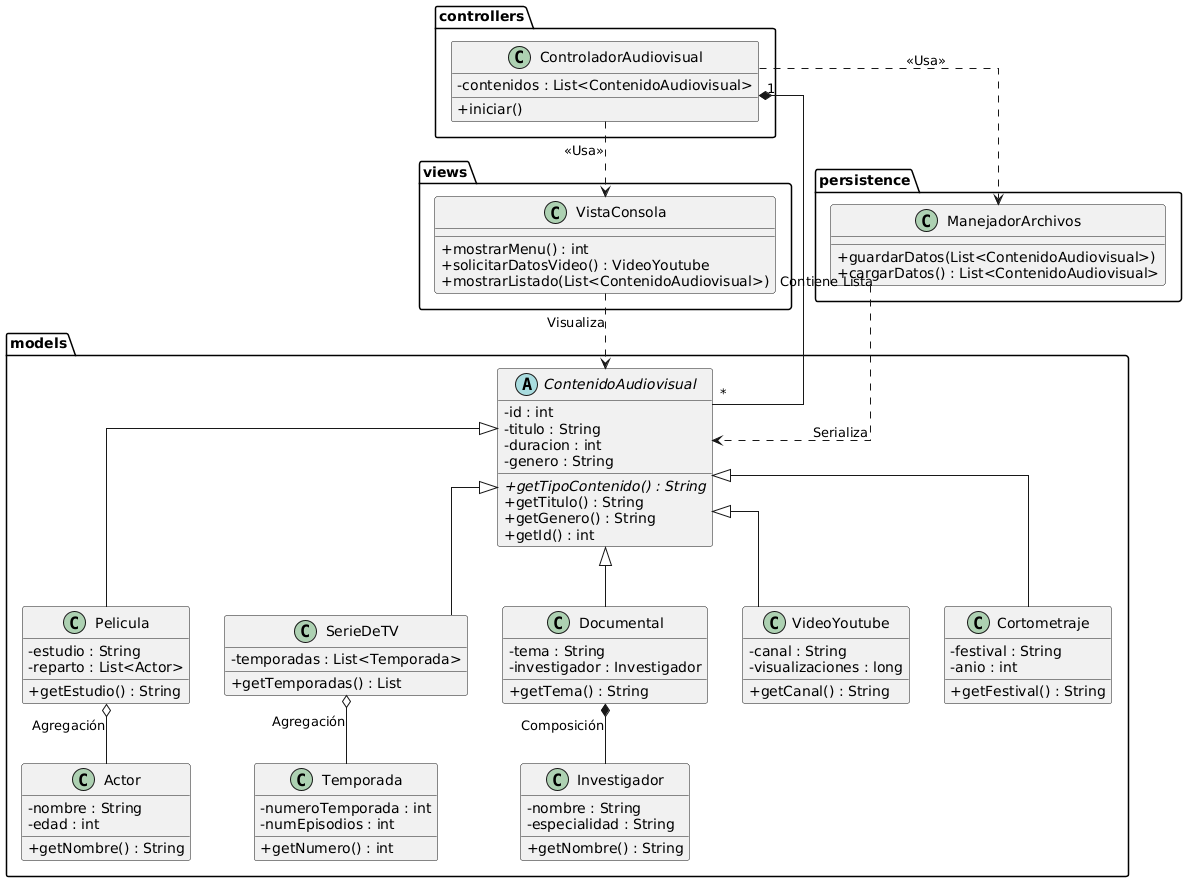

The diagram above was rendered by PlantUML. Its source (embedded in the PNG):
@startuml
' Configuración visual para que se vea limpio
skinparam classAttributeIconSize 0
skinparam linetype ortho

package "models" {
    abstract class ContenidoAudiovisual {
        - id : int
        - titulo : String
        - duracion : int
        - genero : String
        + {abstract} getTipoContenido() : String
        + getTitulo() : String
        + getGenero() : String
        + getId() : int
    }

    class Pelicula {
        - estudio : String
        - reparto : List<Actor>
        + getEstudio() : String
    }

    class SerieDeTV {
        - temporadas : List<Temporada>
        + getTemporadas() : List
    }

    class Documental {
        - tema : String
        - investigador : Investigador
        + getTema() : String
    }
    
    class VideoYoutube {
        - canal : String
        - visualizaciones : long
        + getCanal() : String
    }

    class Cortometraje {
        - festival : String
        - anio : int
        + getFestival() : String
    }

    class Actor {
        - nombre : String
        - edad : int
        + getNombre() : String
    }

    class Investigador {
        - nombre : String
        - especialidad : String
        + getNombre() : String
    }
    
    class Temporada {
        - numeroTemporada : int
        - numEpisodios : int
        + getNumero() : int
    }
}

package "views" {
    class VistaConsola {
        + mostrarMenu() : int
        + solicitarDatosVideo() : VideoYoutube
        + mostrarListado(List<ContenidoAudiovisual>)
    }
}

package "controllers" {
    class ControladorAudiovisual {
        - contenidos : List<ContenidoAudiovisual>
        + iniciar()
    }
}

package "persistence" {
    class ManejadorArchivos {
        + guardarDatos(List<ContenidoAudiovisual>)
        + cargarDatos() : List<ContenidoAudiovisual>
    }
}

' Relaciones de Herencia (Extends)
ContenidoAudiovisual <|-- Pelicula
ContenidoAudiovisual <|-- SerieDeTV
ContenidoAudiovisual <|-- Documental
ContenidoAudiovisual <|-- VideoYoutube
ContenidoAudiovisual <|-- Cortometraje

' Relaciones de Asociación (Agregación y Composición)
Pelicula o-- Actor : Agregación
SerieDeTV o-- Temporada : Agregación
Documental *-- Investigador : Composición

' Relaciones MVC (Dependencias)
ControladorAudiovisual ..> ManejadorArchivos : <<Usa>>
ControladorAudiovisual ..> VistaConsola : <<Usa>>
ControladorAudiovisual "1" *-- "*" ContenidoAudiovisual : Contiene Lista
VistaConsola ..> ContenidoAudiovisual : Visualiza
ManejadorArchivos ..> ContenidoAudiovisual : Serializa
@enduml